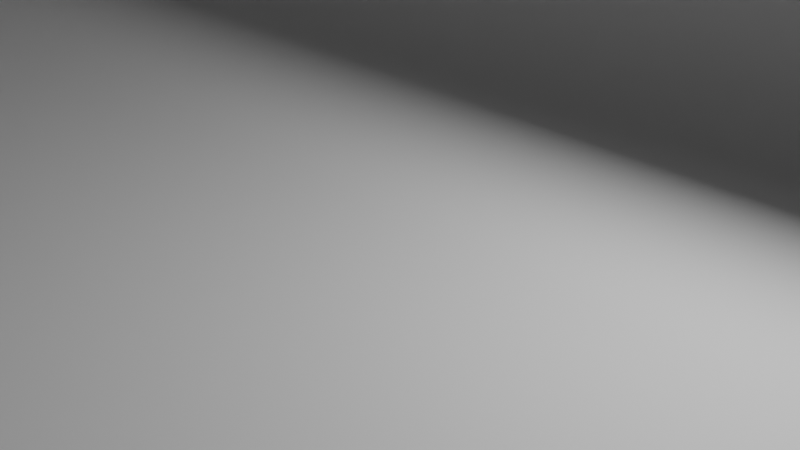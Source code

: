 # Source: CastleAlchemyLibrary.blend  (saved by Blender 2.80.75; exported with 4.5.12 LTS)
import bpy
from mathutils import Matrix  # noqa: F401  (used for matrix-valued properties, if any)

bpy.ops.wm.read_factory_settings(use_empty=True)
scene = bpy.context.scene
scene.name = 'Scene'

# ---- collections
col_collection = bpy.data.collections.new('Collection'); scene.collection.children.link(col_collection)

# ---- images (referenced by path relative to the original .blend; pixels are not part of the script)
import os
ASSET_DIR = os.environ.get("B2B_ASSET_DIR", "")  # directory of the original .blend (textures are referenced by path, not embedded)
HERE = os.path.dirname(os.path.abspath(__file__))  # packed textures are extracted next to this script under _unpacked/

def load_image(name, relpath, width, height, colorspace="sRGB"):
    """Load a texture the original file referenced (path relative to the .blend, or extracted next to this script)."""
    p = next((c for c in (os.path.join(HERE, relpath), os.path.join(ASSET_DIR, relpath)) if relpath and os.path.exists(c)), "")
    if p:
        img = bpy.data.images.load(p, check_existing=True)
        img.name = name
    else:  # same state as the original file: an image datablock whose file is absent (Cycles renders it pink)
        img = bpy.data.images.new(name, width, height)
        img.source = "FILE"
        img.filepath = "//" + (relpath or name)
    img.colorspace_settings.name = colorspace
    return img
img_diffuse_1_png = load_image('Diffuse_1.png', 'Diffuse_1.png', 1024, 1024, 'sRGB')
img_metallic_1_png = load_image('Metallic_1.png', 'Metallic_1.png', 1024, 1024, 'sRGB')
img_roughness_1_png = load_image('Roughness_1.png', 'Roughness_1.png', 1024, 1024, 'sRGB')
img_normal_1_png = load_image('Normal_1.png', 'Normal_1.png', 1024, 1024, 'sRGB')
img_metallic_0_png = load_image('Metallic_0.png', 'Metallic_0.png', 1024, 1024, 'sRGB')
img_normal_0_png = load_image('Normal_0.png', 'Normal_0.png', 1024, 1024, 'sRGB')
img_roughness_0_png = load_image('Roughness_0.png', 'Roughness_0.png', 1024, 1024, 'sRGB')
img_diffuse_2_png = load_image('Diffuse_2.png', 'Diffuse_2.png', 1024, 1024, 'sRGB')
img_metallic_2_png = load_image('Metallic_2.png', 'Metallic_2.png', 1024, 1024, 'sRGB')
img_normal_2_png = load_image('Normal_2.png', 'Normal_2.png', 1024, 1024, 'sRGB')
img_roughness_2_png = load_image('Roughness_2.png', 'Roughness_2.png', 1024, 1024, 'sRGB')
img_diffuse_3_png = load_image('Diffuse_3.png', 'Diffuse_3.png', 1024, 1024, 'sRGB')
img_metallic_3_png = load_image('Metallic_3.png', 'Metallic_3.png', 1024, 1024, 'sRGB')
img_normal_3_png = load_image('Normal_3.png', 'Normal_3.png', 1024, 1024, 'sRGB')
img_roughness_3_png = load_image('Roughness_3.png', 'Roughness_3.png', 1024, 1024, 'sRGB')

# ---- materials (node trees are filled in below, after node groups)
mat_material = bpy.data.materials.new('Material')
mat_material.alpha_threshold = 0.0
mat_material.line_color = (0.0, 0.0, 0.0, 1.0)
mat_stone_001 = bpy.data.materials.new('Stone.001')
mat_black_001 = bpy.data.materials.new('Black.001')
mat_shingles_001 = bpy.data.materials.new('Shingles.001')
mat_telescope_001 = bpy.data.materials.new('Telescope.001')
mat_wood_001 = bpy.data.materials.new('Wood.001')

# ---- node groups
ng_auto_smooth = bpy.data.node_groups.new('Auto Smooth', 'GeometryNodeTree')
_s = ng_auto_smooth.interface.new_socket(name='Geometry', in_out='OUTPUT', socket_type='NodeSocketGeometry')
_s = ng_auto_smooth.interface.new_socket(name='Geometry', in_out='INPUT', socket_type='NodeSocketGeometry')
_s = ng_auto_smooth.interface.new_socket(name='Angle', in_out='INPUT', socket_type='NodeSocketFloat')
_s.subtype = 'ANGLE'
_s.min_value = 0.0
_s.max_value = 3.142
ng_auto_smooth.is_modifier = True
_N = ng_auto_smooth.nodes; _L = ng_auto_smooth.links
n0 = _N.new('NodeGroupOutput'); n0.name = 'Group Output'; n0.location = (480, -100)
n1 = _N.new('NodeGroupInput'); n1.name = 'Group Input'; n1.location = (-420, -300)
n2 = _N.new('NodeGroupInput'); n2.name = 'Group Input.001'; n2.location = (-60, -100)
n3 = _N.new('GeometryNodeSetShadeSmooth'); n3.name = 'Set Shade Smooth'; n3.location = (120, -100)
n3.domain = 'EDGE'
n4 = _N.new('GeometryNodeSetShadeSmooth'); n4.name = 'Set Shade Smooth.001'; n4.location = (300, -100)
n5 = _N.new('GeometryNodeInputMeshEdgeAngle'); n5.name = 'Edge Angle'; n5.location = (-420, -220)
n6 = _N.new('GeometryNodeInputEdgeSmooth'); n6.name = 'Is Edge Smooth'; n6.location = (-60, -160)
n7 = _N.new('GeometryNodeInputShadeSmooth'); n7.name = 'Is Face Smooth'; n7.location = (-240, -340)
n8 = _N.new('FunctionNodeBooleanMath'); n8.name = 'Boolean Math'; n8.location = (-60, -220)
n9 = _N.new('FunctionNodeCompare'); n9.name = 'Compare'; n9.location = (-240, -180)
n9.operation = 'LESS_EQUAL'
_L.new(n5.outputs[0], n9.inputs[0])
_L.new(n4.outputs[0], n0.inputs[0])
_L.new(n1.outputs[1], n9.inputs[1])
_L.new(n9.outputs[0], n8.inputs[0])
_L.new(n7.outputs[0], n8.inputs[1])
_L.new(n2.outputs[0], n3.inputs[0])
_L.new(n6.outputs[0], n3.inputs[1])
_L.new(n3.outputs[0], n4.inputs[0])
_L.new(n8.outputs[0], n3.inputs[2])
n0.is_active_output = True

# ---- material node trees
mat_material.use_nodes = True; mat_material.node_tree.nodes.clear()
_N = mat_material.node_tree.nodes; _L = mat_material.node_tree.links
n0 = _N.new('ShaderNodeOutputMaterial'); n0.name = 'Material Output'; n0.location = (300, 300)
n1 = _N.new('ShaderNodeBsdfPrincipled'); n1.name = 'Principled BSDF'; n1.location = (10, 300)
n1.distribution = 'GGX'
n1.subsurface_method = 'BURLEY'
n1.inputs[2].default_value = 0.4
n1.inputs[3].default_value = 1.45
n1.inputs[27].default_value = (0.0, 0.0, 0.0, 1.0)
n1.inputs[28].default_value = 1.0
_L.new(n1.outputs[0], n0.inputs[0])
n0.is_active_output = True
mat_stone_001.use_nodes = True; mat_stone_001.node_tree.nodes.clear()
_N = mat_stone_001.node_tree.nodes; _L = mat_stone_001.node_tree.links
n0 = _N.new('ShaderNodeOutputMaterial'); n0.name = 'Material Output'; n0.location = (300, 300)
n1 = _N.new('ShaderNodeBsdfPrincipled'); n1.name = 'Principled BSDF'; n1.location = (10, 300)
n1.distribution = 'GGX'
n1.subsurface_method = 'BURLEY'
n1.inputs[3].default_value = 1.45
n1.inputs[13].default_value = 0.225
n1.inputs[27].default_value = (0.0, 0.0, 0.0, 1.0)
n1.inputs[28].default_value = 1.0
n2 = _N.new('ShaderNodeTexImage'); n2.name = 'Image Texture'; n2.location = (-418, 304)
n2.image = img_diffuse_1_png
n3 = _N.new('ShaderNodeTexImage'); n3.name = 'Image Texture.002'; n3.location = (-447, -349)
n3.image = img_metallic_1_png
n4 = _N.new('ShaderNodeTexImage'); n4.name = 'Image Texture.004'; n4.location = (-478, -1002)
n4.image = img_roughness_1_png
n5 = _N.new('ShaderNodeNormalMap'); n5.name = 'Normal Map'; n5.location = (-164, -560)
n6 = _N.new('ShaderNodeTexImage'); n6.name = 'Image Texture.003'; n6.location = (-603, -638)
n6.image = img_normal_1_png
_L.new(n1.outputs[0], n0.inputs[0])
_L.new(n2.outputs[0], n1.inputs[0])
_L.new(n3.outputs[0], n1.inputs[1])
_L.new(n6.outputs[0], n5.inputs[1])
_L.new(n5.outputs[0], n1.inputs[5])
_L.new(n4.outputs[0], n1.inputs[2])
n0.is_active_output = True
mat_black_001.use_nodes = True; mat_black_001.node_tree.nodes.clear()
_N = mat_black_001.node_tree.nodes; _L = mat_black_001.node_tree.links
n0 = _N.new('ShaderNodeOutputMaterial'); n0.name = 'Material Output'; n0.location = (300, 300)
n1 = _N.new('ShaderNodeBsdfPrincipled'); n1.name = 'Principled BSDF'; n1.location = (10, 300)
n1.distribution = 'GGX'
n1.subsurface_method = 'BURLEY'
n1.inputs[0].default_value = (0.0, 0.0, 0.0, 1.0)
n1.inputs[2].default_value = 1.0
n1.inputs[3].default_value = 1.45
n1.inputs[13].default_value = 0.0
n1.inputs[27].default_value = (0.0, 0.0, 0.0, 1.0)
n1.inputs[28].default_value = 1.0
_L.new(n1.outputs[0], n0.inputs[0])
n0.is_active_output = True
mat_shingles_001.use_nodes = True; mat_shingles_001.node_tree.nodes.clear()
_N = mat_shingles_001.node_tree.nodes; _L = mat_shingles_001.node_tree.links
n0 = _N.new('ShaderNodeOutputMaterial'); n0.name = 'Material Output'; n0.location = (300, 300)
n1 = _N.new('ShaderNodeTexImage'); n1.name = 'Image Texture.002'; n1.location = (-495, -211)
n1.image = img_metallic_0_png
n2 = _N.new('ShaderNodeTexImage'); n2.name = 'Image Texture.003'; n2.location = (-472, -538)
n2.image = img_normal_0_png
n3 = _N.new('ShaderNodeNormalMap'); n3.name = 'Normal Map'; n3.location = (-168, -409)
n4 = _N.new('ShaderNodeTexImage'); n4.name = 'Image Texture.004'; n4.location = (-663, -957)
n4.image = img_roughness_0_png
n5 = _N.new('ShaderNodeMix'); n5.name = 'Mix'; n5.location = (-265, -904)
n5.data_type = 'RGBA'
n5.blend_type = 'ADD'
n5.inputs[0].default_value = 0.7917
n5.inputs[7].default_value = (0.2032, 0.2032, 0.2032, 1.0)
n6 = _N.new('ShaderNodeBsdfPrincipled'); n6.name = 'Principled BSDF'; n6.location = (10, 300)
n6.distribution = 'GGX'
n6.subsurface_method = 'BURLEY'
n6.inputs[0].default_value = (0.07252, 0.004568, 0.0, 1.0)
n6.inputs[2].default_value = 1.0
n6.inputs[3].default_value = 1.45
n6.inputs[27].default_value = (0.0, 0.0, 0.0, 1.0)
n6.inputs[28].default_value = 1.0
_L.new(n6.outputs[0], n0.inputs[0])
_L.new(n1.outputs[0], n6.inputs[1])
_L.new(n2.outputs[0], n3.inputs[1])
_L.new(n3.outputs[0], n6.inputs[5])
_L.new(n4.outputs[0], n5.inputs[6])
n0.is_active_output = True
mat_telescope_001.use_nodes = True; mat_telescope_001.node_tree.nodes.clear()
_N = mat_telescope_001.node_tree.nodes; _L = mat_telescope_001.node_tree.links
n0 = _N.new('ShaderNodeOutputMaterial'); n0.name = 'Material Output'; n0.location = (300, 300)
n1 = _N.new('ShaderNodeBsdfPrincipled'); n1.name = 'Principled BSDF'; n1.location = (10, 300)
n1.distribution = 'GGX'
n1.subsurface_method = 'BURLEY'
n1.inputs[3].default_value = 1.45
n1.inputs[27].default_value = (0.0, 0.0, 0.0, 1.0)
n1.inputs[28].default_value = 1.0
n2 = _N.new('ShaderNodeTexImage'); n2.name = 'Image Texture'; n2.location = (-354, 329)
n2.image = img_diffuse_2_png
n3 = _N.new('ShaderNodeTexImage'); n3.name = 'Image Texture.001'; n3.location = (-347, 29)
n3.image = img_metallic_2_png
n4 = _N.new('ShaderNodeTexImage'); n4.name = 'Image Texture.002'; n4.location = (-360, -311)
n4.image = img_normal_2_png
n5 = _N.new('ShaderNodeTexImage'); n5.name = 'Image Texture.003'; n5.location = (-323, -622)
n5.image = img_roughness_2_png
n6 = _N.new('ShaderNodeNormalMap'); n6.name = 'Normal Map'; n6.location = (-76, -311)
_L.new(n1.outputs[0], n0.inputs[0])
_L.new(n2.outputs[0], n1.inputs[0])
_L.new(n3.outputs[0], n1.inputs[1])
_L.new(n4.outputs[0], n6.inputs[1])
_L.new(n6.outputs[0], n1.inputs[5])
_L.new(n5.outputs[0], n1.inputs[2])
n0.is_active_output = True
mat_wood_001.use_nodes = True; mat_wood_001.node_tree.nodes.clear()
_N = mat_wood_001.node_tree.nodes; _L = mat_wood_001.node_tree.links
n0 = _N.new('ShaderNodeOutputMaterial'); n0.name = 'Material Output'; n0.location = (300, 300)
n1 = _N.new('ShaderNodeTexImage'); n1.name = 'Image Texture'; n1.location = (-349, 324)
n1.image = img_diffuse_3_png
n2 = _N.new('ShaderNodeTexImage'); n2.name = 'Image Texture.001'; n2.location = (-349, 24)
n2.image = img_metallic_3_png
n3 = _N.new('ShaderNodeTexImage'); n3.name = 'Image Texture.002'; n3.location = (-383, -342)
n3.image = img_normal_3_png
n4 = _N.new('ShaderNodeTexImage'); n4.name = 'Image Texture.003'; n4.location = (-300, -742)
n4.image = img_roughness_3_png
n5 = _N.new('ShaderNodeBsdfPrincipled'); n5.name = 'Principled BSDF'; n5.location = (46, 300)
n5.distribution = 'GGX'
n5.subsurface_method = 'BURLEY'
n5.inputs[3].default_value = 1.45
n5.inputs[13].default_value = 0.2333
n5.inputs[27].default_value = (0.0, 0.0, 0.0, 1.0)
n5.inputs[28].default_value = 1.0
n6 = _N.new('ShaderNodeNormalMap'); n6.name = 'Normal Map'; n6.location = (-107, -357)
n6.hide = True
_L.new(n5.outputs[0], n0.inputs[0])
_L.new(n1.outputs[0], n5.inputs[0])
_L.new(n2.outputs[0], n5.inputs[1])
_L.new(n3.outputs[0], n6.inputs[1])
_L.new(n6.outputs[0], n5.inputs[5])
_L.new(n4.outputs[0], n5.inputs[2])
n0.is_active_output = True

# ---- world
world_world = bpy.data.worlds.new('World'); scene.world = world_world
world_world.use_nodes = True; world_world.node_tree.nodes.clear()
_N = world_world.node_tree.nodes; _L = world_world.node_tree.links
n0 = _N.new('ShaderNodeOutputWorld'); n0.name = 'World Output'; n0.location = (300, 300)
n1 = _N.new('ShaderNodeBackground'); n1.name = 'Background'; n1.location = (10, 300)
n1.inputs[0].default_value = (0.008231, 0.01004, 0.01336, 1.0)
_L.new(n1.outputs[0], n0.inputs[0])
n0.is_active_output = True
world_world.color = (0.05088, 0.05088, 0.05088)
world_world.use_sun_shadow = False
world_world.sun_shadow_jitter_overblur = 0.0

# ---- cameras
cam_camera = bpy.data.cameras.new('Camera')
cam_camera.clip_end = 100.0
cam_camera.ortho_scale = 7.314

# ---- lights
light_light = bpy.data.lights.new('Light', 'POINT')
light_light.transmission_factor = 0.0
light_light.energy = 1000.0
light_light.shadow_soft_size = 0.1
light_light.shadow_maximum_resolution = 0.006
light_light.use_absolute_resolution = True

# ---- meshes
me_cube = bpy.data.meshes.new('Cube')
me_cube.from_pydata([(1.0, 1.0, 1.0), (1.0, 1.0, -1.0), (1.0, -1.0, 1.0), (1.0, -1.0, -1.0), (-1.0, 1.0, 1.0), (-1.0, 1.0, -1.0), (-1.0, -1.0, 1.0), (-1.0, -1.0, -1.0)], [], [(0, 4, 6, 2), (3, 2, 6, 7), (7, 6, 4, 5), (5, 1, 3, 7), (1, 0, 2, 3), (5, 4, 0, 1)])
_uv = me_cube.uv_layers.new(name='UVMap')
_uv.uv.foreach_set('vector', [0.375, 0.0, 0.625, 0.0, 0.625, 0.25, 0.375, 0.25, 0.375, 0.25, 0.625, 0.25, 0.625, 0.5, 0.375, 0.5, 0.375, 0.5, 0.625, 0.5, 0.625, 0.75, 0.375, 0.75, 0.375, 0.75, 0.625, 0.75, 0.625, 1.0, 0.375, 1.0, 0.125, 0.5, 0.375, 0.5, 0.375, 0.75, 0.125, 0.75, 0.625, 0.5, 0.875, 0.5, 0.875, 0.75, 0.625, 0.75])
me_cube.materials.append(mat_material)
me_cube.use_remesh_preserve_volume = False
me_cube.use_remesh_preserve_attributes = False
me_cube.use_mirror_vertex_groups = False
me_cube.update()
me_plane = bpy.data.meshes.new('Plane')
me_plane.from_pydata([(-1.0, -1.0, 0.0), (1.0, -1.0, 0.0), (-1.0, 1.0, 0.0), (1.0, 1.0, 0.0), (-1.0, 0.6, 0.0), (-1.0, 0.2, 0.0), (-1.0, -0.2, 0.0), (-1.0, -0.6, 0.0), (1.0, -0.6, 0.0), (1.0, -0.2, 0.0), (1.0, 0.2, 0.0), (1.0, 0.6, 0.0), (-1.68, 0.2, 0.0), (-1.68, -0.2, 0.0), (-1.68, 0.6097, 0.0), (-1.68, -0.6097, 0.0), (-5.452, 0.6097, 0.0), (-5.452, -0.6097, 0.0), (-1.68, 0.2, 0.0), (-1.68, -0.2, 0.0), (-1.68, 0.6097, 0.0), (-1.68, -0.6097, 0.0), (-5.452, 0.6097, 0.0), (-1.68, -0.6097, 0.0), (-5.452, -0.6097, 0.0), (-1.68, 0.2, 0.0), (-1.68, -0.2, 0.0), (-1.68, 0.6097, 0.0), (-1.68, -0.6097, 0.0), (-5.452, 0.6097, 0.0), (-5.452, 0.6097, 0.0), (-5.452, -0.6097, 0.0), (-1.68, -0.6097, 0.0), (-5.452, -0.6097, 0.0), (-1.68, 0.2, 0.0), (-1.68, -0.2, 0.0), (-1.68, 0.6097, 0.0), (-1.68, -0.6097, 0.0), (-5.452, 0.6097, 0.0), (-1.0, -1.0, 0.4881), (1.0, -1.0, 0.4881), (-1.0, 1.0, 0.4881), (1.0, 1.0, 0.4881), (-1.0, 0.6, 0.4881), (-1.0, 0.2, 0.4881), (-1.0, -0.2, 0.4881), (-1.0, -0.6, 0.4881), (1.0, -0.6, 0.4881), (1.0, -0.2, 0.4881), (1.0, 0.2, 0.4881), (1.0, 0.6, 0.4881), (-1.68, 0.2, 0.4881), (-1.68, -0.2, 0.4881), (-5.452, 0.6097, 0.4881), (-5.452, -0.6097, 0.4881), (-1.68, -0.6097, 0.4881), (-5.452, -0.6097, 0.4881), (-1.68, 0.2, 0.4881), (-1.68, -0.2, 0.4881), (-1.68, 0.6097, 0.4881), (-1.68, -0.6097, 0.4881), (-5.452, 0.6097, 0.4881), (-0.6667, -1.0, 0.0), (-0.3333, -1.0, 0.0), (2.98e-08, -1.0, 0.0), (0.3333, -1.0, 0.0), (0.6667, -1.0, 0.0), (0.6667, 1.0, 0.0), (0.3333, 1.0, 0.0), (-2.98e-08, 1.0, 0.0), (-0.3333, 1.0, 0.0), (-0.6667, 1.0, 0.0), (0.6667, -0.6, 0.0), (0.3333, -0.6, 0.0), (-2.98e-08, -0.6, 0.0), (-0.3333, -0.6, 0.0), (-0.6667, -0.6, 0.0), (0.6667, -0.2, 0.0), (0.3333, -0.2, 0.0), (-2.98e-08, -0.2, 0.0), (-0.3333, -0.2, 0.0), (-0.6667, -0.2, 0.0), (0.6667, 0.2, 0.0), (0.3333, 0.2, 0.0), (-2.98e-08, 0.2, 0.0), (-0.3333, 0.2, 0.0), (-0.6667, 0.2, 0.0), (0.6667, 0.6, 0.0), (0.3333, 0.6, 0.0), (-2.98e-08, 0.6, 0.0), (-0.3333, 0.6, 0.0), (-0.6667, 0.6, 0.0), (-0.6667, -1.0, 0.4881), (-0.3333, -1.0, 0.4881), (2.98e-08, -1.0, 0.4881), (0.3333, -1.0, 0.4881), (0.6667, -1.0, 0.4881), (0.6667, 1.0, 0.4881), (0.3333, 1.0, 0.4881), (-2.98e-08, 1.0, 0.4881), (-0.3333, 1.0, 0.4881), (-0.6667, 1.0, 0.4881), (-1.0, 0.06667, 0.0), (-1.0, -0.06667, 0.0), (1.0, -0.06667, 0.0), (1.0, 0.06667, 0.0), (-1.68, 0.06667, 0.0), (-1.68, -0.06667, 0.0), (-1.68, 0.2032, 0.0), (-1.68, -0.2032, 0.0), (-5.452, 0.2032, 0.0), (-5.452, -0.2032, 0.0), (-5.452, 0.2032, 0.0), (-5.452, -0.2032, 0.0), (1.0, -0.06667, 0.4881), (1.0, 0.06667, 0.4881), (-5.452, 0.2032, 0.4881), (-5.452, -0.2032, 0.4881), (-0.6667, -0.06667, 0.0), (-0.6667, 0.06667, 0.0), (-0.3333, -0.06667, 0.0), (-0.3333, 0.06667, 0.0), (-2.98e-08, -0.06667, 0.0), (-2.98e-08, 0.06667, 0.0), (0.3333, -0.06667, 0.0), (0.3333, 0.06667, 0.0), (0.6667, -0.06667, 0.0), (0.6667, 0.06667, 0.0)], [], [(87, 11, 3, 67), (66, 1, 8, 72), (72, 8, 9, 77), (127, 105, 10, 82), (82, 10, 11, 87), (102, 5, 12, 106), (106, 12, 14, 108), (108, 14, 16, 110), (16, 14, 20, 22), (14, 12, 18, 20), (13, 15, 21, 19), (22, 20, 27, 29), (19, 21, 28, 26), (15, 17, 24, 23), (20, 18, 25, 27), (110, 16, 30, 112), (23, 24, 33, 32), (29, 27, 36, 38), (26, 28, 37, 35), (27, 25, 34, 36), (5, 4, 43, 44), (112, 30, 53, 116), (7, 6, 45, 46), (0, 7, 46, 39), (32, 33, 56, 55), (8, 1, 40, 47), (62, 0, 39, 92), (35, 37, 60, 58), (9, 8, 47, 48), (3, 11, 50, 42), (6, 13, 52, 45), (36, 34, 57, 59), (104, 9, 48, 114), (67, 3, 42, 97), (12, 5, 44, 51), (38, 36, 59, 61), (11, 10, 49, 50), (4, 2, 41, 43), (2, 71, 101, 41), (71, 70, 100, 101), (70, 69, 99, 100), (69, 68, 98, 99), (1, 66, 96, 40), (66, 65, 95, 96), (65, 64, 94, 95), (64, 63, 93, 94), (63, 62, 92, 93), (5, 86, 91, 4), (86, 85, 90, 91), (85, 84, 89, 90), (84, 83, 88, 89), (83, 82, 87, 88), (102, 119, 86, 5), (119, 121, 85, 86), (121, 123, 84, 85), (123, 125, 83, 84), (125, 127, 82, 83), (7, 76, 81, 6), (76, 75, 80, 81), (75, 74, 79, 80), (74, 73, 78, 79), (73, 72, 77, 78), (0, 62, 76, 7), (62, 63, 75, 76), (63, 64, 74, 75), (64, 65, 73, 74), (65, 66, 72, 73), (4, 91, 71, 2), (91, 90, 70, 71), (90, 89, 69, 70), (89, 88, 68, 69), (78, 77, 126, 124), (124, 126, 127, 125), (79, 78, 124, 122), (122, 124, 125, 123), (80, 79, 122, 120), (120, 122, 123, 121), (81, 80, 120, 118), (118, 120, 121, 119), (6, 81, 118, 103), (103, 118, 119, 102), (10, 105, 115, 49), (105, 104, 114, 115), (31, 113, 117, 54), (17, 111, 113, 31), (111, 110, 112, 113), (15, 109, 111, 17), (109, 108, 110, 111), (13, 107, 109, 15), (107, 106, 108, 109), (6, 103, 107, 13), (103, 102, 106, 107), (77, 9, 104, 126), (126, 104, 105, 127), (87, 67, 68, 88)])
_uv = me_plane.uv_layers.new(name='UVMap')
_uv.uv.foreach_set('vector', [0.8333, 0.8, 1.0, 0.8, 1.0, 1.0, 0.8333, 1.0, 0.8333, 0.0, 1.0, 0.0, 1.0, 0.2, 0.8333, 0.2, 0.8333, 0.2, 1.0, 0.2, 1.0, 0.4, 0.8333, 0.4, 0.8333, 0.5333, 1.0, 0.5333, 1.0, 0.6, 0.8333, 0.6, 0.8333, 0.6, 1.0, 0.6, 1.0, 0.8, 0.8333, 0.8, 0.0, 0.5333, 0.0, 0.6, 0.0, 0.6, 0.0, 0.5333, 0.0, 0.5333, 0.0, 0.6, 0.0, 0.6, 0.0, 0.5333, 0.0, 0.5333, 0.0, 0.6, 0.0, 0.6, 0.0, 0.5333, 0.0, 0.6, 0.0, 0.6, 0.0, 0.6, 0.0, 0.6, 0.0, 0.6, 0.0, 0.6, 0.0, 0.6, 0.0, 0.6, 0.0, 0.4, 0.0, 0.4, 0.0, 0.4, 0.0, 0.4, 0.0, 0.6, 0.0, 0.6, 0.0, 0.6, 0.0, 0.6, 0.0, 0.4, 0.0, 0.4, 0.0, 0.4, 0.0, 0.4, 0.0, 0.4, 0.0, 0.4, 0.0, 0.4, 0.0, 0.4, 0.0, 0.6, 0.0, 0.6, 0.0, 0.6, 0.0, 0.6, 0.0, 0.5333, 0.0, 0.6, 0.0, 0.6, 0.0, 0.5333, 0.0, 0.4, 0.0, 0.4, 0.0, 0.4, 0.0, 0.4, 0.0, 0.6, 0.0, 0.6, 0.0, 0.6, 0.0, 0.6, 0.0, 0.4, 0.0, 0.4, 0.0, 0.4, 0.0, 0.4, 0.0, 0.6, 0.0, 0.6, 0.0, 0.6, 0.0, 0.6, 0.0, 0.6, 0.0, 0.8, 0.0, 0.8, 0.0, 0.6, 0.0, 0.5333, 0.0, 0.6, 0.0, 0.6, 0.0, 0.5333, 0.0, 0.2, 0.0, 0.4, 0.0, 0.4, 0.0, 0.2, 0.0, 0.0, 0.0, 0.2, 0.0, 0.2, 0.0, 0.0, 0.0, 0.4, 0.0, 0.4, 0.0, 0.4, 0.0, 0.4, 1.0, 0.2, 1.0, 0.0, 1.0, 0.0, 1.0, 0.2, 0.1667, 0.0, 0.0, 0.0, 0.0, 0.0, 0.1667, 0.0, 0.0, 0.4, 0.0, 0.4, 0.0, 0.4, 0.0, 0.4, 1.0, 0.4, 1.0, 0.2, 1.0, 0.2, 1.0, 0.4, 1.0, 1.0, 1.0, 0.8, 1.0, 0.8, 1.0, 1.0, 0.0, 0.4, 0.0, 0.4, 0.0, 0.4, 0.0, 0.4, 0.0, 0.6, 0.0, 0.6, 0.0, 0.6, 0.0, 0.6, 1.0, 0.4667, 1.0, 0.4, 1.0, 0.4, 1.0, 0.4667, 0.8333, 1.0, 1.0, 1.0, 1.0, 1.0, 0.8333, 1.0, 0.0, 0.6, 0.0, 0.6, 0.0, 0.6, 0.0, 0.6, 0.0, 0.6, 0.0, 0.6, 0.0, 0.6, 0.0, 0.6, 1.0, 0.8, 1.0, 0.6, 1.0, 0.6, 1.0, 0.8, 0.0, 0.8, 0.0, 1.0, 0.0, 1.0, 0.0, 0.8, 0.0, 1.0, 0.1667, 1.0, 0.1667, 1.0, 0.0, 1.0, 0.1667, 1.0, 0.3333, 1.0, 0.3333, 1.0, 0.1667, 1.0, 0.3333, 1.0, 0.5, 1.0, 0.5, 1.0, 0.3333, 1.0, 0.5, 1.0, 0.6667, 1.0, 0.6667, 1.0, 0.5, 1.0, 1.0, 0.0, 0.8333, 0.0, 0.8333, 0.0, 1.0, 0.0, 0.8333, 0.0, 0.6667, 0.0, 0.6667, 0.0, 0.8333, 0.0, 0.6667, 0.0, 0.5, 0.0, 0.5, 0.0, 0.6667, 0.0, 0.5, 0.0, 0.3333, 0.0, 0.3333, 0.0, 0.5, 0.0, 0.3333, 0.0, 0.1667, 0.0, 0.1667, 0.0, 0.3333, 0.0, 0.0, 0.6, 0.1667, 0.6, 0.1667, 0.8, 0.0, 0.8, 0.1667, 0.6, 0.3333, 0.6, 0.3333, 0.8, 0.1667, 0.8, 0.3333, 0.6, 0.5, 0.6, 0.5, 0.8, 0.3333, 0.8, 0.5, 0.6, 0.6667, 0.6, 0.6667, 0.8, 0.5, 0.8, 0.6667, 0.6, 0.8333, 0.6, 0.8333, 0.8, 0.6667, 0.8, 0.0, 0.5333, 0.1667, 0.5333, 0.1667, 0.6, 0.0, 0.6, 0.1667, 0.5333, 0.3333, 0.5333, 0.3333, 0.6, 0.1667, 0.6, 0.3333, 0.5333, 0.5, 0.5333, 0.5, 0.6, 0.3333, 0.6, 0.5, 0.5333, 0.6667, 0.5333, 0.6667, 0.6, 0.5, 0.6, 0.6667, 0.5333, 0.8333, 0.5333, 0.8333, 0.6, 0.6667, 0.6, 0.0, 0.2, 0.1667, 0.2, 0.1667, 0.4, 0.0, 0.4, 0.1667, 0.2, 0.3333, 0.2, 0.3333, 0.4, 0.1667, 0.4, 0.3333, 0.2, 0.5, 0.2, 0.5, 0.4, 0.3333, 0.4, 0.5, 0.2, 0.6667, 0.2, 0.6667, 0.4, 0.5, 0.4, 0.6667, 0.2, 0.8333, 0.2, 0.8333, 0.4, 0.6667, 0.4, 0.0, 0.0, 0.1667, 0.0, 0.1667, 0.2, 0.0, 0.2, 0.1667, 0.0, 0.3333, 0.0, 0.3333, 0.2, 0.1667, 0.2, 0.3333, 0.0, 0.5, 0.0, 0.5, 0.2, 0.3333, 0.2, 0.5, 0.0, 0.6667, 0.0, 0.6667, 0.2, 0.5, 0.2, 0.6667, 0.0, 0.8333, 0.0, 0.8333, 0.2, 0.6667, 0.2, 0.0, 0.8, 0.1667, 0.8, 0.1667, 1.0, 0.0, 1.0, 0.1667, 0.8, 0.3333, 0.8, 0.3333, 1.0, 0.1667, 1.0, 0.3333, 0.8, 0.5, 0.8, 0.5, 1.0, 0.3333, 1.0, 0.5, 0.8, 0.6667, 0.8, 0.6667, 1.0, 0.5, 1.0, 0.6667, 0.4, 0.8333, 0.4, 0.8333, 0.4667, 0.6667, 0.4667, 0.6667, 0.4667, 0.8333, 0.4667, 0.8333, 0.5333, 0.6667, 0.5333, 0.5, 0.4, 0.6667, 0.4, 0.6667, 0.4667, 0.5, 0.4667, 0.5, 0.4667, 0.6667, 0.4667, 0.6667, 0.5333, 0.5, 0.5333, 0.3333, 0.4, 0.5, 0.4, 0.5, 0.4667, 0.3333, 0.4667, 0.3333, 0.4667, 0.5, 0.4667, 0.5, 0.5333, 0.3333, 0.5333, 0.1667, 0.4, 0.3333, 0.4, 0.3333, 0.4667, 0.1667, 0.4667, 0.1667, 0.4667, 0.3333, 0.4667, 0.3333, 0.5333, 0.1667, 0.5333, 0.0, 0.4, 0.1667, 0.4, 0.1667, 0.4667, 0.0, 0.4667, 0.0, 0.4667, 0.1667, 0.4667, 0.1667, 0.5333, 0.0, 0.5333, 1.0, 0.6, 1.0, 0.5333, 1.0, 0.5333, 1.0, 0.6, 1.0, 0.5333, 1.0, 0.4667, 1.0, 0.4667, 1.0, 0.5333, 0.0, 0.4, 0.0, 0.4667, 0.0, 0.4667, 0.0, 0.4, 0.0, 0.4, 0.0, 0.4667, 0.0, 0.4667, 0.0, 0.4, 0.0, 0.4667, 0.0, 0.5333, 0.0, 0.5333, 0.0, 0.4667, 0.0, 0.4, 0.0, 0.4333, 0.0, 0.4667, 0.0, 0.4, 0.0, 0.4333, 0.0, 0.5333, 0.0, 0.5333, 0.0, 0.4667, 0.0, 0.4, 0.0, 0.4667, 0.0, 0.4333, 0.0, 0.4, 0.0, 0.4667, 0.0, 0.5333, 0.0, 0.5333, 0.0, 0.4333, 0.0, 0.4, 0.0, 0.4667, 0.0, 0.4667, 0.0, 0.4, 0.0, 0.4667, 0.0, 0.5333, 0.0, 0.5333, 0.0, 0.4667, 0.8333, 0.4, 1.0, 0.4, 1.0, 0.4667, 0.8333, 0.4667, 0.8333, 0.4667, 1.0, 0.4667, 1.0, 0.5333, 0.8333, 0.5333, 0.8333, 0.8, 0.8333, 1.0, 0.6667, 1.0, 0.6667, 0.8])
me_plane.use_remesh_preserve_volume = False
me_plane.use_remesh_preserve_attributes = False
me_plane.use_mirror_vertex_groups = False
me_plane.update()
me_cube_001 = bpy.data.meshes.new('Cube.001')
me_cube_001.from_pydata([(-1.0, -1.0, -1.0), (-1.0, -1.0, 1.0), (-1.0, 1.0, -1.0), (-1.0, 1.0, 1.0), (1.0, -1.0, -1.0), (1.0, -1.0, 1.0), (1.0, 1.0, -1.0), (1.0, 1.0, 1.0)], [], [(0, 1, 3, 2), (2, 3, 7, 6), (6, 7, 5, 4), (4, 5, 1, 0), (2, 6, 4, 0), (7, 3, 1, 5)])
_uv = me_cube_001.uv_layers.new(name='UVMap')
_uv.uv.foreach_set('vector', [0.375, 0.0, 0.625, 0.0, 0.625, 0.25, 0.375, 0.25, 0.375, 0.25, 0.625, 0.25, 0.625, 0.5, 0.375, 0.5, 0.375, 0.5, 0.625, 0.5, 0.625, 0.75, 0.375, 0.75, 0.375, 0.75, 0.625, 0.75, 0.625, 1.0, 0.375, 1.0, 0.125, 0.5, 0.375, 0.5, 0.375, 0.75, 0.125, 0.75, 0.625, 0.5, 0.875, 0.5, 0.875, 0.75, 0.625, 0.75])
me_cube_001.use_remesh_preserve_volume = False
me_cube_001.use_remesh_preserve_attributes = False
me_cube_001.use_mirror_vertex_groups = False
me_cube_001.update()
me_plane_001 = bpy.data.meshes.new('Plane.001')
me_plane_001.from_pydata([(-3.458, -0.9015, 0.0), (1.0, -0.9015, 0.0), (-3.458, 0.9015, 0.0), (1.0, 0.9015, 0.0), (-3.458, 0.1815, 0.0), (-3.458, -0.1781, 0.0), (1.0, -0.2035, 0.0), (1.0, 0.2035, 0.0), (0.3975, -0.9015, 0.0), (0.3975, 0.9015, 0.0), (0.3975, -0.2035, 0.0), (0.3975, 0.2035, 0.0), (1.0, -0.2035, 0.3233), (1.0, 0.2035, 0.3233), (0.3975, -0.2035, 0.005088), (0.3975, 0.2035, 0.005088), (-3.458, 1.49e-08, 0.0), (1.0, 0.0, 0.0), (0.3975, 0.0, 0.0), (-2.954, 0.9015, 0.0), (-2.954, -0.1311, 0.0), (-2.954, 0.1311, 0.0), (-2.954, -0.9015, 0.0), (-2.954, 1.295e-08, 0.0), (1.0, -1.059, 0.0), (0.3975, -1.059, 0.0), (-2.954, -1.059, 0.0), (1.0, 1.082, 0.0), (0.3975, 1.082, 0.0), (-2.954, 1.082, 0.0), (1.164, -0.9015, 0.0), (1.164, 0.9015, 0.0), (1.164, -0.2035, 0.0), (1.164, 0.2035, 0.0), (1.164, 0.0, 0.0), (1.155, -0.2035, 0.0), (1.155, -0.2035, 0.3908), (1.164, 0.2035, 0.3852)], [], [(11, 7, 3, 9), (8, 1, 6, 10), (18, 17, 7, 11), (23, 18, 11, 21), (22, 8, 10, 20), (21, 11, 9, 19), (7, 11, 15, 13), (10, 6, 12, 14), (20, 10, 18, 23), (10, 6, 17, 18), (5, 20, 23, 16), (4, 21, 19, 2), (0, 22, 20, 5), (16, 23, 21, 4), (8, 22, 26, 25), (1, 8, 25, 24), (19, 9, 28, 29), (9, 3, 27, 28), (7, 17, 34, 33), (6, 1, 30, 32), (3, 7, 33, 31), (17, 6, 32, 34), (12, 6, 35, 36), (13, 37, 33, 7)])
me_plane_001.polygons.foreach_set('use_smooth', [1, 1, 1, 1, 1, 1, 1, 1, 1, 1, 1, 1, 1, 1, 1, 1, 1, 1, 1, 1, 1, 1, 1, 0])
_uv = me_plane_001.uv_layers.new(name='UVMap')
_uv.uv.foreach_set('vector', [0.8245, 0.6018, 1.0, 0.6018, 1.0, 1.0, 0.8245, 1.0, 0.8245, 0.0, 1.0, 0.0, 1.0, 0.3979, 0.8245, 0.3979, 0.8245, 0.4999, 1.0, 0.4999, 1.0, 0.6018, 0.8245, 0.6018, 0.1079, 0.4999, 0.8245, 0.4999, 0.8245, 0.6018, 0.1079, 0.6018, 0.1079, 0.0, 0.8245, 0.0, 0.8245, 0.3979, 0.1079, 0.3979, 0.1079, 0.6018, 0.8245, 0.6018, 0.8245, 1.0, 0.1079, 1.0, 1.0, 0.6018, 0.8245, 0.6018, 0.8245, 0.6018, 1.0, 0.6018, 0.8245, 0.3979, 1.0, 0.3979, 1.0, 0.3979, 0.8245, 0.3979, 0.1079, 0.3979, 0.8245, 0.3979, 0.8245, 0.4999, 0.1079, 0.4999, 0.8245, 0.3979, 1.0, 0.3979, 1.0, 0.4999, 0.8245, 0.4999, 0.0, 0.3979, 0.1079, 0.3979, 0.1079, 0.4999, 0.0, 0.4999, 0.0, 0.6018, 0.1079, 0.6018, 0.1079, 1.0, 0.0, 1.0, 0.0, 0.0, 0.1079, 0.0, 0.1079, 0.3979, 0.0, 0.3979, 0.0, 0.4999, 0.1079, 0.4999, 0.1079, 0.6018, 0.0, 0.6018, 0.8245, 0.0, 0.1079, 0.0, 0.1079, 0.0, 0.8245, 0.0, 1.0, 0.0, 0.8245, 0.0, 0.8245, 0.0, 1.0, 0.0, 0.1079, 1.0, 0.8245, 1.0, 0.8245, 1.0, 0.1079, 1.0, 0.8245, 1.0, 1.0, 1.0, 1.0, 1.0, 0.8245, 1.0, 1.0, 0.6018, 1.0, 0.4999, 1.0, 0.4999, 1.0, 0.6018, 1.0, 0.3979, 1.0, 0.0, 1.0, 0.0, 1.0, 0.3979, 1.0, 1.0, 1.0, 0.6018, 1.0, 0.6018, 1.0, 1.0, 1.0, 0.4999, 1.0, 0.3979, 1.0, 0.3979, 1.0, 0.4999, 1.0, 0.3979, 1.0, 0.3979, 1.0, 0.3979, 1.0, 0.3979, 0.0, 0.0, 0.0, 0.0, 0.0, 0.0, 0.0, 0.0])
me_plane_001.use_remesh_preserve_volume = False
me_plane_001.use_remesh_preserve_attributes = False
me_plane_001.use_mirror_vertex_groups = False
me_plane_001.update()
me_cube_003 = bpy.data.meshes.new('Cube.003')
me_cube_003.from_pydata([(-1.259, -0.6668, -1.191), (-1.259, -0.6668, 1.191), (-1.259, 0.6668, -1.191), (-1.259, 0.6668, 1.191), (1.259, -0.6668, -1.191), (1.259, -0.6668, 1.191), (1.259, 0.6668, -1.191), (1.259, 0.6668, 1.191)], [], [(0, 1, 3, 2), (2, 3, 7, 6), (6, 7, 5, 4), (4, 5, 1, 0), (2, 6, 4, 0), (7, 3, 1, 5)])
_uv = me_cube_003.uv_layers.new(name='UVMap')
_uv.uv.foreach_set('vector', [0.375, 0.0, 0.625, 0.0, 0.625, 0.25, 0.375, 0.25, 0.375, 0.25, 0.625, 0.25, 0.625, 0.5, 0.375, 0.5, 0.375, 0.5, 0.625, 0.5, 0.625, 0.75, 0.375, 0.75, 0.375, 0.75, 0.625, 0.75, 0.625, 1.0, 0.375, 1.0, 0.125, 0.5, 0.375, 0.5, 0.375, 0.75, 0.125, 0.75, 0.625, 0.5, 0.875, 0.5, 0.875, 0.75, 0.625, 0.75])
me_cube_003.use_remesh_preserve_volume = False
me_cube_003.use_remesh_preserve_attributes = False
me_cube_003.use_mirror_vertex_groups = False
me_cube_003.update()
me_cylinder_010 = bpy.data.meshes.new('Cylinder.010')
me_cylinder_010.from_pydata([(1.065, -0.5838, -0.5198), (1.065, -0.5838, 0.912), (1.065, -0.1419, -0.5198), (1.065, -0.1419, 0.912), (1.813, -0.5838, -0.5198), (1.813, -0.5838, 0.912), (1.813, -0.1419, -0.5198), (1.813, -0.1419, 0.912), (0.2753, -0.5838, -0.5198), (0.2753, -0.5838, 0.912), (0.2753, -0.1419, -0.5198), (0.2753, -0.1419, 0.912), (1.024, -0.5838, -0.5198), (1.024, -0.5838, 0.912), (1.024, -0.1419, -0.5198), (1.024, -0.1419, 0.912), (-0.5161, -0.5838, -0.5198), (-0.5161, -0.5838, 0.912), (-0.5161, -0.1419, -0.5198), (-0.5161, -0.1419, 0.912), (0.2325, -0.5838, -0.5198), (0.2325, -0.5838, 0.912), (0.2325, -0.1419, -0.5198), (0.2325, -0.1419, 0.912), (-1.292, -0.5838, -0.5198), (-1.292, -0.5838, 0.912), (-1.292, -0.1419, -0.5198), (-1.292, -0.1419, 0.912), (-0.5436, -0.5838, -0.5198), (-0.5436, -0.5838, 0.912), (-0.5436, -0.1419, -0.5198), (-0.5436, -0.1419, 0.912), (-2.084, -0.5838, -0.5198), (-2.084, -0.5838, 0.912), (-2.084, -0.1419, -0.5198), (-2.084, -0.1419, 0.912), (-1.335, -0.5838, -0.5198), (-1.335, -0.5838, 0.912), (-1.335, -0.1419, -0.5198), (-1.335, -0.1419, 0.912), (-2.088, -0.7368, 0.5226), (-2.088, -0.7368, 0.6741), (-2.088, 0.01106, 0.5226), (-2.088, 0.01106, 0.6741), (1.818, -0.7368, 0.5226), (1.818, -0.7368, 0.6741), (1.818, 0.01106, 0.5226), (1.818, 0.01106, 0.6741), (-2.088, -0.7368, -0.2784), (-2.088, -0.7368, -0.1269), (-2.088, 0.01106, -0.2784), (-2.088, 0.01106, -0.1269), (1.818, -0.7368, -0.2784), (1.818, -0.7368, -0.1269), (1.818, 0.01106, -0.2784), (1.818, 0.01106, -0.1269), (-1.908, -0.1017, 0.2421), (-1.908, -0.326, 0.2421), (-1.852, -0.1017, 0.2588), (-1.852, -0.326, 0.2588), (-1.739, -0.1017, 0.2588), (-1.739, -0.326, 0.2588), (-1.683, -0.1017, 0.2421), (-1.683, -0.326, 0.2421), (-1.739, -0.1017, 0.2254), (-1.739, -0.326, 0.2254), (-1.852, -0.1017, 0.2254), (-1.852, -0.326, 0.2254), (-1.875, 0.07653, 0.2421), (-1.835, 0.03688, 0.2588), (-1.756, -0.04241, 0.2588), (-1.716, -0.08206, 0.2421), (-1.756, -0.04241, 0.2254), (-1.835, 0.03688, 0.2254), (-1.706, 0.198, 0.2405), (-1.706, 0.142, 0.2572), (-1.706, 0.02982, 0.2572), (-1.706, -0.02625, 0.2405), (-1.706, 0.02982, 0.2238), (-1.706, 0.142, 0.2238), (-0.7801, 0.198, 0.2405), (-0.7801, 0.142, 0.2572), (-0.7801, 0.02982, 0.2572), (-0.7801, -0.02625, 0.2405), (-0.7801, 0.02982, 0.2238), (-0.7801, 0.142, 0.2238)], [], [(0, 1, 3, 2), (2, 3, 7, 6), (6, 7, 5, 4), (4, 5, 1, 0), (2, 6, 4, 0), (7, 3, 1, 5), (8, 9, 11, 10), (10, 11, 15, 14), (14, 15, 13, 12), (12, 13, 9, 8), (10, 14, 12, 8), (15, 11, 9, 13), (16, 17, 19, 18), (18, 19, 23, 22), (22, 23, 21, 20), (20, 21, 17, 16), (18, 22, 20, 16), (23, 19, 17, 21), (24, 25, 27, 26), (26, 27, 31, 30), (30, 31, 29, 28), (28, 29, 25, 24), (26, 30, 28, 24), (31, 27, 25, 29), (32, 33, 35, 34), (34, 35, 39, 38), (38, 39, 37, 36), (36, 37, 33, 32), (34, 38, 36, 32), (39, 35, 33, 37), (40, 41, 43, 42), (42, 43, 47, 46), (46, 47, 45, 44), (44, 45, 41, 40), (42, 46, 44, 40), (47, 43, 41, 45), (48, 49, 51, 50), (50, 51, 55, 54), (54, 55, 53, 52), (52, 53, 49, 48), (50, 54, 52, 48), (55, 51, 49, 53), (56, 57, 59, 58), (58, 59, 61, 60), (60, 61, 63, 62), (62, 63, 65, 64), (59, 57, 67, 65, 63, 61), (64, 65, 67, 66), (66, 67, 57, 56), (56, 58, 69, 68), (72, 73, 79, 78), (60, 62, 71, 70), (66, 56, 68, 73), (62, 64, 72, 71), (58, 60, 70, 69), (64, 66, 73, 72), (77, 78, 84, 83), (70, 71, 77, 76), (68, 69, 75, 74), (73, 68, 74, 79), (71, 72, 78, 77), (69, 70, 76, 75), (80, 81, 82, 83, 84, 85), (75, 76, 82, 81), (78, 79, 85, 84), (76, 77, 83, 82), (74, 75, 81, 80), (79, 74, 80, 85)])
me_cylinder_010.polygons.foreach_set('use_smooth', [True] * 68)
me_cylinder_010.polygons.foreach_set('material_index', [4, 4, 4, 4, 4, 4, 4, 4, 4, 4, 4, 4, 4, 4, 4, 4, 4, 4, 4, 4, 4, 4, 4, 4, 4, 4, 4, 4, 4, 4, 4, 4, 4, 4, 4, 4, 4, 4, 4, 4, 4, 4, 0, 0, 0, 0, 0, 0, 0, 0, 0, 0, 0, 0, 0, 0, 0, 0, 0, 0, 0, 0, 0, 0, 0, 0, 0, 0])
_uv = me_cylinder_010.uv_layers.new(name='UVMap')
_uv.uv.foreach_set('vector', [0.8058, 0.2689, 0.8058, 0.2827, 0.8025, 0.2827, 0.8025, 0.2689, 0.6932, 0.164, 0.6932, 0.1777, 0.6876, 0.1777, 0.6876, 0.164, 0.7147, 0.164, 0.7147, 0.1777, 0.7107, 0.1777, 0.7107, 0.164, 0.4172, 0.2844, 0.4172, 0.2982, 0.4099, 0.2982, 0.4099, 0.2844, 0.3433, 0.32, 0.3433, 0.3127, 0.3475, 0.3127, 0.3475, 0.32, 0.354, 0.2496, 0.354, 0.2424, 0.3582, 0.2424, 0.3582, 0.2496, 0.799, 0.2689, 0.799, 0.2827, 0.7957, 0.2827, 0.7957, 0.2689, 0.7048, 0.164, 0.7048, 0.1777, 0.6992, 0.1777, 0.6992, 0.164, 0.7846, 0.2689, 0.7846, 0.2827, 0.7806, 0.2827, 0.7806, 0.2689, 0.4744, 0.1069, 0.4744, 0.09309, 0.4816, 0.09309, 0.4816, 0.1069, 0.397, 0.1461, 0.397, 0.1533, 0.3928, 0.1533, 0.3928, 0.1461, 0.3884, 0.1533, 0.3884, 0.1461, 0.3926, 0.1461, 0.3926, 0.1533, 0.7922, 0.2689, 0.7922, 0.2827, 0.7889, 0.2827, 0.7889, 0.2689, 0.6817, 0.164, 0.6817, 0.1777, 0.6761, 0.1777, 0.6761, 0.164, 0.4371, 0.2818, 0.4371, 0.2956, 0.433, 0.2956, 0.433, 0.2818, 0.6687, 0.1777, 0.6687, 0.164, 0.6759, 0.164, 0.6759, 0.1777, 0.3432, 0.3127, 0.3432, 0.32, 0.3389, 0.32, 0.3389, 0.3127, 0.4631, 0.2825, 0.4631, 0.2753, 0.4674, 0.2753, 0.4674, 0.2825, 0.7956, 0.2689, 0.7956, 0.2827, 0.7923, 0.2827, 0.7923, 0.2689, 0.699, 0.164, 0.699, 0.1777, 0.6934, 0.1777, 0.6934, 0.164, 0.7888, 0.2689, 0.7888, 0.2827, 0.7847, 0.2827, 0.7847, 0.2689, 0.4688, 0.3768, 0.4688, 0.363, 0.476, 0.363, 0.476, 0.3768, 0.3344, 0.3127, 0.3344, 0.32, 0.3301, 0.32, 0.3301, 0.3127, 0.3971, 0.1533, 0.3971, 0.1461, 0.4014, 0.1461, 0.4014, 0.1533, 0.7991, 0.2827, 0.7991, 0.2689, 0.8024, 0.2689, 0.8024, 0.2827, 0.6874, 0.164, 0.6874, 0.1777, 0.6818, 0.1777, 0.6818, 0.164, 0.4855, 0.2667, 0.4855, 0.2805, 0.4815, 0.2805, 0.4815, 0.2667, 0.4174, 0.2982, 0.4174, 0.2844, 0.4246, 0.2844, 0.4246, 0.2982, 0.3388, 0.3127, 0.3388, 0.32, 0.3345, 0.32, 0.3345, 0.3127, 0.4587, 0.2825, 0.4587, 0.2753, 0.463, 0.2753, 0.463, 0.2825, 0.4485, 0.3737, 0.4471, 0.3737, 0.4471, 0.3681, 0.4485, 0.3681, 0.3662, 0.4006, 0.3647, 0.4006, 0.3647, 0.3713, 0.3662, 0.3713, 0.3161, 0.4415, 0.3175, 0.4415, 0.3175, 0.4483, 0.3161, 0.4483, 0.3452, 0.3515, 0.3467, 0.3515, 0.3467, 0.3891, 0.3452, 0.3891, 0.3425, 0.5768, 0.3425, 0.5392, 0.3497, 0.5392, 0.3497, 0.5768, 0.3497, 0.5005, 0.3497, 0.5381, 0.3425, 0.5381, 0.3425, 0.5005, 0.4149, 0.07658, 0.4134, 0.07658, 0.4134, 0.07099, 0.4149, 0.07099, 0.3467, 0.4194, 0.3452, 0.4194, 0.3452, 0.3901, 0.3467, 0.3901, 0.3794, 0.4439, 0.3809, 0.4439, 0.3809, 0.4507, 0.3794, 0.4507, 0.3555, 0.1456, 0.354, 0.1456, 0.354, 0.1079, 0.3555, 0.1079, 0.3425, 0.6156, 0.3425, 0.578, 0.3497, 0.578, 0.3497, 0.6156, 0.3425, 0.4993, 0.3425, 0.4617, 0.3497, 0.4617, 0.3497, 0.4993, 0.7182, 0.08887, 0.7203, 0.08887, 0.7203, 0.08941, 0.7182, 0.08941, 0.7182, 0.08941, 0.7203, 0.08941, 0.7203, 0.09049, 0.7182, 0.09049, 0.7182, 0.09049, 0.7203, 0.09049, 0.7203, 0.09103, 0.7182, 0.09103, 0.7163, 0.2807, 0.7184, 0.2807, 0.7184, 0.2812, 0.7163, 0.2812, 0.352, 0.1525, 0.3522, 0.152, 0.3523, 0.1525, 0.3523, 0.1536, 0.3522, 0.1542, 0.352, 0.1536, 0.7163, 0.2812, 0.7184, 0.2812, 0.7184, 0.2823, 0.7163, 0.2823, 0.7163, 0.2823, 0.7184, 0.2823, 0.7184, 0.2828, 0.7163, 0.2828, 0.7182, 0.08887, 0.7182, 0.08941, 0.7168, 0.08957, 0.7165, 0.08919, 0.7157, 0.2814, 0.715, 0.2821, 0.7139, 0.2809, 0.715, 0.2809, 0.7182, 0.09049, 0.7182, 0.09103, 0.718, 0.09072, 0.7176, 0.09034, 0.7163, 0.2823, 0.7163, 0.2828, 0.7146, 0.2825, 0.715, 0.2821, 0.7163, 0.2807, 0.7163, 0.2812, 0.7157, 0.2814, 0.7161, 0.281, 0.7182, 0.08941, 0.7182, 0.09049, 0.7176, 0.09034, 0.7168, 0.08957, 0.7163, 0.2812, 0.7163, 0.2823, 0.715, 0.2821, 0.7157, 0.2814, 0.7156, 0.2809, 0.715, 0.2809, 0.715, 0.272, 0.7156, 0.272, 0.7176, 0.09034, 0.718, 0.09072, 0.7175, 0.09081, 0.7169, 0.09081, 0.7165, 0.08919, 0.7168, 0.08957, 0.7158, 0.09081, 0.7153, 0.09081, 0.715, 0.2821, 0.7146, 0.2825, 0.7134, 0.2809, 0.7139, 0.2809, 0.7161, 0.281, 0.7157, 0.2814, 0.715, 0.2809, 0.7156, 0.2809, 0.7168, 0.08957, 0.7176, 0.09034, 0.7169, 0.09081, 0.7158, 0.09081, 0.3449, 0.351, 0.345, 0.3515, 0.345, 0.3525, 0.3449, 0.353, 0.3447, 0.3525, 0.3447, 0.3515, 0.7158, 0.09081, 0.7169, 0.09081, 0.7169, 0.09974, 0.7158, 0.09974, 0.715, 0.2809, 0.7139, 0.2809, 0.7139, 0.272, 0.715, 0.272, 0.7169, 0.09081, 0.7175, 0.09081, 0.7175, 0.09974, 0.7169, 0.09974, 0.7153, 0.09081, 0.7158, 0.09081, 0.7158, 0.09974, 0.7153, 0.09974, 0.7139, 0.2809, 0.7134, 0.2809, 0.7134, 0.272, 0.7139, 0.272])
me_cylinder_010.materials.append(mat_stone_001)
me_cylinder_010.materials.append(mat_black_001)
me_cylinder_010.materials.append(mat_shingles_001)
me_cylinder_010.materials.append(mat_telescope_001)
me_cylinder_010.materials.append(mat_wood_001)
me_cylinder_010.use_remesh_preserve_volume = False
me_cylinder_010.use_remesh_preserve_attributes = False
me_cylinder_010.use_mirror_vertex_groups = False
me_cylinder_010.update()
me_plane_003 = bpy.data.meshes.new('Plane.003')
me_plane_003.from_pydata([(-0.07991, 0.1201, 0.0), (-0.07991, -0.1201, 0.0), (-0.07991, 0.1201, 0.2262), (-0.07991, -0.1201, 0.2262), (-0.07991, 0.1093, 0.2644), (-0.07991, -0.1093, 0.2644), (-0.07991, 0.09009, 0.2995), (-0.07991, -0.09009, 0.2995), (-0.07991, 0.05754, 0.3307), (-0.07991, -0.05754, 0.3307), (-0.07991, 0.02202, 0.3557), (-0.07991, -0.02202, 0.3557), (-0.07991, 9.328e-09, 0.3649), (-0.07991, 0.1484, 0.0), (-0.07991, -0.1484, 0.0), (-0.07991, 0.1484, 0.2152), (-0.07991, -0.1484, 0.2152), (-0.07991, 0.138, 0.265), (-0.07991, -0.138, 0.265), (-0.07991, 0.1117, 0.3106), (-0.07991, -0.1117, 0.3106), (-0.07991, 0.07106, 0.3511), (-0.07991, -0.07106, 0.3511), (-0.07991, 0.02862, 0.3836), (-0.07991, -0.02862, 0.3836), (-0.07991, 8.975e-09, 0.3955), (0.01297, 0.1201, 0.0), (0.01297, 0.1201, 0.2262), (0.01297, -0.1201, 0.0), (0.01297, -0.1201, 0.2262), (0.01297, 0.1093, 0.2644), (0.01297, -0.1093, 0.2644), (0.01297, 0.09009, 0.2995), (0.01297, -0.09009, 0.2995), (0.01297, 0.05754, 0.3307), (0.01297, -0.05754, 0.3307), (0.01297, 0.02202, 0.3557), (0.01297, -0.02202, 0.3557), (0.01297, 9.328e-09, 0.3649), (0.01297, 0.1484, 0.0), (0.01297, 0.1484, 0.2152), (0.01297, -0.1484, 0.0), (0.01297, -0.1484, 0.2152), (0.01297, 0.138, 0.265), (0.01297, -0.138, 0.265), (0.01297, 0.1117, 0.3106), (0.01297, -0.1117, 0.3106), (0.01297, 0.07106, 0.3511), (0.01297, -0.07106, 0.3511), (0.01297, 0.02862, 0.3836), (0.01297, -0.02862, 0.3836), (0.01297, 8.975e-09, 0.3955)], [], [(12, 25, 23, 10), (3, 16, 14, 1), (10, 23, 21, 8), (7, 20, 18, 5), (4, 17, 15, 2), (11, 24, 22, 9), (8, 21, 19, 6), (5, 18, 16, 3), (11, 24, 25, 12), (2, 15, 13, 0), (9, 22, 20, 7), (6, 19, 17, 4), (38, 36, 49, 51), (29, 28, 41, 42), (36, 34, 47, 49), (33, 31, 44, 46), (30, 27, 40, 43), (37, 35, 48, 50), (34, 32, 45, 47), (31, 29, 42, 44), (37, 38, 51, 50), (27, 26, 39, 40), (35, 33, 46, 48), (32, 30, 43, 45), (9, 7, 33, 35), (25, 24, 50, 51), (2, 0, 26, 27), (16, 18, 44, 42), (10, 8, 34, 36), (23, 25, 51, 49), (3, 1, 28, 29), (17, 19, 45, 43), (11, 9, 35, 37), (4, 2, 27, 30), (18, 20, 46, 44), (11, 12, 38, 37), (5, 3, 29, 31), (19, 21, 47, 45), (12, 10, 36, 38), (6, 4, 30, 32), (20, 22, 48, 46), (13, 15, 40, 39), (1, 14, 41, 28), (7, 5, 31, 33), (21, 23, 49, 47), (14, 16, 42, 41), (8, 6, 32, 34), (22, 24, 50, 48), (0, 13, 39, 26), (15, 17, 43, 40)])
me_plane_003.polygons.foreach_set('use_smooth', [True] * 50)
_uv = me_plane_003.uv_layers.new(name='UVMap')
_uv.uv.foreach_set('vector', [0.0, 0.0, 0.0, 0.0, 0.0, 0.0, 0.0, 0.0, 0.0, 0.0, 0.0, 0.0, 0.0, 0.0, 0.0, 0.0, 0.0, 0.0, 0.0, 0.0, 0.0, 0.0, 0.0, 0.0, 0.0, 0.0, 0.0, 0.0, 0.0, 0.0, 0.0, 0.0, 0.0, 0.0, 0.0, 0.0, 0.0, 0.0, 0.0, 0.0, 0.0, 0.0, 0.0, 0.0, 0.0, 0.0, 0.0, 0.0, 0.0, 0.0, 0.0, 0.0, 0.0, 0.0, 0.0, 0.0, 0.0, 0.0, 0.0, 0.0, 0.0, 0.0, 0.0, 0.0, 0.0, 0.0, 0.0, 0.0, 0.0, 0.0, 0.0, 0.0, 0.0, 0.0, 0.0, 0.0, 0.0, 0.0, 0.0, 0.0, 0.0, 0.0, 0.0, 0.0, 0.0, 0.0, 0.0, 0.0, 0.0, 0.0, 0.0, 0.0, 0.0, 0.0, 0.0, 0.0, 0.0, 0.0, 0.0, 0.0, 0.0, 0.0, 0.0, 0.0, 0.0, 0.0, 0.0, 0.0, 0.0, 0.0, 0.0, 0.0, 0.0, 0.0, 0.0, 0.0, 0.0, 0.0, 0.0, 0.0, 0.0, 0.0, 0.0, 0.0, 0.0, 0.0, 0.0, 0.0, 0.0, 0.0, 0.0, 0.0, 0.0, 0.0, 0.0, 0.0, 0.0, 0.0, 0.0, 0.0, 0.0, 0.0, 0.0, 0.0, 0.0, 0.0, 0.0, 0.0, 0.0, 0.0, 0.0, 0.0, 0.0, 0.0, 0.0, 0.0, 0.0, 0.0, 0.0, 0.0, 0.0, 0.0, 0.0, 0.0, 0.0, 0.0, 0.0, 0.0, 0.0, 0.0, 0.0, 0.0, 0.0, 0.0, 0.0, 0.0, 0.0, 0.0, 0.0, 0.0, 0.0, 0.0, 0.0, 0.0, 0.0, 0.0, 0.0, 0.0, 0.0, 0.0, 0.0, 0.0, 0.0, 0.0, 0.0, 0.0, 0.0, 0.0, 0.0, 0.0, 0.0, 0.0, 0.0, 0.0, 0.0, 0.0, 0.0, 0.0, 0.0, 0.0, 0.0, 0.0, 0.0, 0.0, 0.0, 0.0, 0.0, 0.0, 0.0, 0.0, 0.0, 0.0, 0.0, 0.0, 0.0, 0.0, 0.0, 0.0, 0.0, 0.0, 0.0, 0.0, 0.0, 0.0, 0.0, 0.0, 0.0, 0.0, 0.0, 0.0, 0.0, 0.0, 0.0, 0.0, 0.0, 0.0, 0.0, 0.0, 0.0, 0.0, 0.0, 0.0, 0.0, 0.0, 0.0, 0.0, 0.0, 0.0, 0.0, 0.0, 0.0, 0.0, 0.0, 0.0, 0.0, 0.0, 0.0, 0.0, 0.0, 0.0, 0.0, 0.0, 0.0, 0.0, 0.0, 0.0, 0.0, 0.0, 0.0, 0.0, 0.0, 0.0, 0.0, 0.0, 0.0, 0.0, 0.0, 0.0, 0.0, 0.0, 0.0, 0.0, 0.0, 0.0, 0.0, 0.0, 0.0, 0.0, 0.0, 0.0, 0.0, 0.0, 0.0, 0.0, 0.0, 0.0, 0.0, 0.0, 0.0, 0.0, 0.0, 0.0, 0.0, 0.0, 0.0, 0.0, 0.0, 0.0, 0.0, 0.0, 0.0, 0.0, 0.0, 0.0, 0.0, 0.0, 0.0, 0.0, 0.0, 0.0, 0.0, 0.0, 0.0, 0.0, 0.0, 0.0, 0.0, 0.0, 0.0, 0.0, 0.0, 0.0, 0.0, 0.0, 0.0, 0.0, 0.0, 0.0, 0.0, 0.0, 0.0, 0.0, 0.0, 0.0, 0.0, 0.0, 0.0, 0.0, 0.0, 0.0, 0.0, 0.0, 0.0, 0.0, 0.0, 0.0, 0.0, 0.0, 0.0, 0.0, 0.0, 0.0, 0.0, 0.0, 0.0, 0.0, 0.0, 0.0, 0.0, 0.0, 0.0, 0.0, 0.0, 0.0, 0.0, 0.0, 0.0, 0.0, 0.0, 0.0, 0.0, 0.0, 0.0, 0.0, 0.0, 0.0, 0.0, 0.0, 0.0, 0.0])
me_plane_003.use_remesh_preserve_volume = False
me_plane_003.use_remesh_preserve_attributes = False
me_plane_003.use_mirror_vertex_groups = False
me_plane_003.update()
me_plane_005 = bpy.data.meshes.new('Plane.005')
me_plane_005.from_pydata([(5.744, -5.508e-14, -3.166e-06), (-9.955, 0.0, 1.987e-06), (5.744, 21.74, -4.204e-06), (-9.955, 21.74, 9.489e-07), (5.744, 5.853, -3.445e-06), (-9.955, 5.853, 1.707e-06), (8.248, 21.74, -4.094e-06), (8.248, 7.533, -3.409e-06), (26.36, -1.569e-14, -2.265e-06), (10.66, 3.939e-14, 2.888e-06), (26.36, 21.74, -3.303e-06), (10.66, 21.74, 1.85e-06), (26.36, 5.853, -2.544e-06), (10.66, 5.853, 2.609e-06), (5.744, 5.853, -0.4452), (5.744, -2.176e-08, -0.4452), (-9.955, -2.176e-08, -0.4452), (-9.955, 5.853, -0.4452), (-9.955, 21.74, -0.4452), (5.744, 21.74, -0.4452), (8.248, 21.74, -0.4452), (8.248, 7.533, -0.4452), (26.36, -2.176e-08, -0.4452), (26.36, 5.853, -0.4452), (10.66, -2.176e-08, -0.4452), (10.66, 21.74, -0.4452), (10.66, 5.853, -0.4452), (26.36, 21.74, -0.4452), (-9.955, 2.082e-06, 47.63), (-9.955, 21.74, 47.35), (-9.955, 5.853, 47.63), (26.36, 2.069e-06, 47.32), (26.36, 21.74, 47.35), (4.296, 2.082e-06, 47.63), (4.314, 21.76, 47.35), (4.296, 5.853, 47.63), (12.22, 2.098e-06, 47.32), (12.2, 21.75, 47.34), (-9.955, 12.22, 47.63), (4.296, 12.22, 47.32), (8.238, 21.76, 47.34), (8.244, 14.78, 47.32), (6.27, 21.76, 47.35), (6.27, 14.05, 47.32), (10.28, 14.15, 47.32), (26.36, 12.2, 47.32), (12.21, 12.22, 47.32), (26.36, 12.2, -2.848e-06), (10.21, 21.75, 47.36)], [], [(4, 2, 3, 5), (0, 4, 5, 1), (4, 7, 6, 2), (12, 10, 11, 13), (8, 12, 13, 9), (7, 13, 11, 6), (14, 17, 18, 19), (15, 16, 17, 14), (14, 19, 20, 21), (23, 26, 25, 27), (22, 24, 26, 23), (21, 20, 25, 26), (2, 6, 20, 19), (5, 3, 18, 17), (6, 11, 25, 20), (12, 8, 22, 23), (3, 2, 19, 18), (13, 7, 21, 26), (8, 9, 24, 22), (1, 5, 17, 16), (11, 10, 27, 25), (10, 12, 23, 27), (4, 0, 15, 14), (9, 13, 26, 24), (7, 4, 14, 21), (0, 1, 16, 15), (5, 1, 28, 30), (3, 5, 30, 38, 29), (47, 45, 32, 10), (30, 28, 33, 35), (38, 30, 35, 39), (45, 31, 36, 46), (29, 38, 39, 34), (42, 43, 41, 40), (34, 39, 43, 42), (32, 45, 46, 37), (8, 31, 45, 47), (37, 46, 44, 41, 40, 48), (3, 29, 34, 42, 40, 48, 37, 32, 10, 11, 6, 2)])
_uv = me_plane_005.uv_layers.new(name='UVMap')
_uv.uv.foreach_set('vector', [0.0, 0.2692, 0.0, 1.0, 1.0, 1.0, 1.0, 0.2692, 0.0, 0.0, 0.0, 0.2692, 1.0, 0.2692, 1.0, 0.0, 0.0, 0.2692, 0.0, 0.2692, 0.0, 1.0, 0.0, 1.0, 0.0, 0.2692, 0.0, 1.0, 1.0, 1.0, 1.0, 0.2692, 0.0, 0.0, 0.0, 0.2692, 1.0, 0.2692, 1.0, 0.0, 0.0, 0.2692, 1.0, 0.2692, 1.0, 1.0, 0.0, 1.0, 0.0, 0.2692, 1.0, 0.2692, 1.0, 1.0, 0.0, 1.0, 0.0, 0.0, 1.0, 0.0, 1.0, 0.2692, 0.0, 0.2692, 0.0, 0.2692, 0.0, 1.0, 0.0, 1.0, 0.0, 0.2692, 0.0, 0.2692, 1.0, 0.2692, 1.0, 1.0, 0.0, 1.0, 0.0, 0.0, 1.0, 0.0, 1.0, 0.2692, 0.0, 0.2692, 0.0, 0.2692, 0.0, 1.0, 1.0, 1.0, 1.0, 0.2692, 0.0, 1.0, 0.0, 1.0, 0.0, 1.0, 0.0, 1.0, 1.0, 0.2692, 1.0, 1.0, 1.0, 1.0, 1.0, 0.2692, 0.0, 1.0, 1.0, 1.0, 1.0, 1.0, 0.0, 1.0, 0.0, 0.2692, 0.0, 0.0, 0.0, 0.0, 0.0, 0.2692, 1.0, 1.0, 0.0, 1.0, 0.0, 1.0, 1.0, 1.0, 1.0, 0.2692, 0.0, 0.2692, 0.0, 0.2692, 1.0, 0.2692, 0.0, 0.0, 1.0, 0.0, 1.0, 0.0, 0.0, 0.0, 1.0, 0.0, 1.0, 0.2692, 1.0, 0.2692, 1.0, 0.0, 1.0, 1.0, 0.0, 1.0, 0.0, 1.0, 1.0, 1.0, 0.0, 1.0, 0.0, 0.2692, 0.0, 0.2692, 0.0, 1.0, 0.0, 0.2692, 0.0, 0.0, 0.0, 0.0, 0.0, 0.2692, 1.0, 0.0, 1.0, 0.2692, 1.0, 0.2692, 1.0, 0.0, 0.0, 0.2692, 0.0, 0.2692, 0.0, 0.2692, 0.0, 0.2692, 0.0, 0.0, 1.0, 0.0, 1.0, 0.0, 0.0, 0.0, 1.0, 0.2692, 1.0, 0.0, 1.0, 0.0, 1.0, 0.2692, 1.0, 1.0, 1.0, 0.2692, 1.0, 0.2692, 1.0, 0.5618, 1.0, 1.0, 0.0, 0.566, 1.0, 0.566, 1.0, 1.0, 0.0, 1.0, 1.0, 0.2692, 1.0, 0.0, 1.0, 0.0, 1.0, 0.2692, 1.0, 0.5618, 1.0, 0.2692, 1.0, 0.2692, 1.0, 0.5618, 1.0, 0.566, 1.0, 0.0, 1.0, 0.0, 1.0, 0.566, 1.0, 1.0, 1.0, 0.5618, 1.0, 0.5618, 1.0, 1.0, 1.0, 1.0, 1.0, 0.5618, 1.0, 0.5618, 1.0, 1.0, 1.0, 1.0, 1.0, 0.5618, 1.0, 0.5618, 1.0, 1.0, 1.0, 1.0, 1.0, 0.566, 1.0, 0.566, 1.0, 1.0, 0.0, 0.0, 1.0, 0.0, 1.0, 0.566, 0.0, 0.566, 1.0, 1.0, 1.0, 0.566, 0.0, 0.0, 1.0, 0.5618, 1.0, 1.0, 1.0, 1.0, 0.0, 0.0, 0.0, 0.0, 0.0, 0.0, 0.0, 0.0, 0.0, 0.0, 0.0, 0.0, 0.0, 0.0, 0.0, 0.0, 0.0, 0.0, 0.0, 0.0, 0.0, 0.0, 0.0, 0.0])
me_plane_005.use_remesh_preserve_volume = False
me_plane_005.use_remesh_preserve_attributes = False
me_plane_005.use_mirror_vertex_groups = False
me_plane_005.update()
me_plane_007 = bpy.data.meshes.new('Plane.007')
me_plane_007.from_pydata([(-9.955, -4.531e-07, -18.09), (34.57, -4.531e-07, -18.09), (-9.955, 9.621, -18.09), (34.57, 9.621, -18.09), (-9.955, 12.04, -3.957), (34.57, 12.04, -3.957), (-9.955, 14.15, 0.0648), (34.57, 14.15, 0.0648), (-9.955, 7.607, -2.512), (-9.955, 4.798, -6.999), (-9.955, 0.07012, -6.999), (-9.955, 7.607, 0.01752)], [], [(0, 1, 3, 2), (2, 3, 5, 4), (6, 4, 5, 7), (0, 2, 9, 10), (9, 2, 4, 8), (11, 8, 4, 6)])
_uv = me_plane_007.uv_layers.new(name='UVMap')
_uv.uv.foreach_set('vector', [0.0, 0.0, 1.0, 0.0, 1.0, 1.0, 0.0, 1.0, 0.0, 1.0, 1.0, 1.0, 1.0, 1.0, 0.0, 1.0, 0.5, 1.0, 0.0, 1.0, 1.0, 1.0, 0.5, 1.0, 0.0, 0.0, 0.0, 1.0, 0.0, 0.0, 0.0, 0.0, 0.0, 0.0, 0.0, 1.0, 0.0, 1.0, 0.0, 0.0, 0.0, 0.0, 0.0, 0.0, 0.0, 1.0, 0.5, 1.0])
me_plane_007.use_remesh_preserve_volume = False
me_plane_007.use_remesh_preserve_attributes = False
me_plane_007.use_mirror_vertex_groups = False
me_plane_007.update()
me_plane_008 = bpy.data.meshes.new('Plane.008')
me_plane_008.from_pydata([(-0.07991, 0.1445, 0.0), (-0.07991, -0.1418, 0.0), (-0.07991, 0.1445, 0.2262), (-0.07991, -0.1418, 0.2262), (-0.07991, 0.1336, 0.2644), (-0.07991, -0.1309, 0.2644), (-0.07991, 0.1144, 0.2995), (-0.07991, -0.1117, 0.2995), (-0.07991, 0.08186, 0.3307), (-0.07991, -0.07916, 0.3307), (-0.07991, 0.04634, 0.3557), (-0.07991, -0.04364, 0.3557), (-0.07991, 9.328e-09, 0.3649), (-0.07991, 0.1661, 0.0), (-0.07991, -0.1634, 0.0), (-0.07991, 0.1661, 0.2152), (-0.07991, -0.1634, 0.2152), (-0.07991, 0.1562, 0.265), (-0.07991, -0.1535, 0.265), (-0.07991, 0.136, 0.3106), (-0.07991, -0.1333, 0.3106), (-0.07991, 0.09538, 0.3511), (-0.07991, -0.09268, 0.3511), (-0.07991, 0.05295, 0.3836), (-0.07991, -0.05024, 0.3836), (-0.07991, 8.975e-09, 0.3955), (0.01297, 0.1445, 0.0), (0.01297, 0.1445, 0.2262), (0.01297, -0.1418, 0.0), (0.01297, -0.1418, 0.2262), (0.01297, 0.1336, 0.2644), (0.01297, -0.1309, 0.2644), (0.01297, 0.1144, 0.2995), (0.01297, -0.1117, 0.2995), (0.01297, 0.08186, 0.3307), (0.01297, -0.07916, 0.3307), (0.01297, 0.04634, 0.3557), (0.01297, -0.04364, 0.3557), (0.01297, 9.328e-09, 0.3649), (0.01297, 0.1661, 0.0), (0.01297, 0.1661, 0.2152), (0.01297, -0.1634, 0.0), (0.01297, -0.1634, 0.2152), (0.01297, 0.1562, 0.265), (0.01297, -0.1535, 0.265), (0.01297, 0.136, 0.3106), (0.01297, -0.1333, 0.3106), (0.01297, 0.09538, 0.3511), (0.01297, -0.09268, 0.3511), (0.01297, 0.05295, 0.3836), (0.01297, -0.05024, 0.3836), (0.01297, 8.975e-09, 0.3955)], [], [(12, 25, 23, 10), (3, 16, 14, 1), (10, 23, 21, 8), (7, 20, 18, 5), (4, 17, 15, 2), (11, 24, 22, 9), (8, 21, 19, 6), (5, 18, 16, 3), (11, 24, 25, 12), (2, 15, 13, 0), (9, 22, 20, 7), (6, 19, 17, 4), (38, 36, 49, 51), (29, 28, 41, 42), (36, 34, 47, 49), (33, 31, 44, 46), (30, 27, 40, 43), (37, 35, 48, 50), (34, 32, 45, 47), (31, 29, 42, 44), (37, 38, 51, 50), (27, 26, 39, 40), (35, 33, 46, 48), (32, 30, 43, 45), (9, 7, 33, 35), (25, 24, 50, 51), (2, 0, 26, 27), (16, 18, 44, 42), (10, 8, 34, 36), (23, 25, 51, 49), (3, 1, 28, 29), (17, 19, 45, 43), (11, 9, 35, 37), (4, 2, 27, 30), (18, 20, 46, 44), (11, 12, 38, 37), (5, 3, 29, 31), (19, 21, 47, 45), (12, 10, 36, 38), (6, 4, 30, 32), (20, 22, 48, 46), (13, 15, 40, 39), (1, 14, 41, 28), (7, 5, 31, 33), (21, 23, 49, 47), (14, 16, 42, 41), (8, 6, 32, 34), (22, 24, 50, 48), (0, 13, 39, 26), (15, 17, 43, 40)])
me_plane_008.polygons.foreach_set('use_smooth', [True] * 50)
_uv = me_plane_008.uv_layers.new(name='UVMap')
_uv.uv.foreach_set('vector', [0.0, 0.0, 0.0, 0.0, 0.0, 0.0, 0.0, 0.0, 0.0, 0.0, 0.0, 0.0, 0.0, 0.0, 0.0, 0.0, 0.0, 0.0, 0.0, 0.0, 0.0, 0.0, 0.0, 0.0, 0.0, 0.0, 0.0, 0.0, 0.0, 0.0, 0.0, 0.0, 0.0, 0.0, 0.0, 0.0, 0.0, 0.0, 0.0, 0.0, 0.0, 0.0, 0.0, 0.0, 0.0, 0.0, 0.0, 0.0, 0.0, 0.0, 0.0, 0.0, 0.0, 0.0, 0.0, 0.0, 0.0, 0.0, 0.0, 0.0, 0.0, 0.0, 0.0, 0.0, 0.0, 0.0, 0.0, 0.0, 0.0, 0.0, 0.0, 0.0, 0.0, 0.0, 0.0, 0.0, 0.0, 0.0, 0.0, 0.0, 0.0, 0.0, 0.0, 0.0, 0.0, 0.0, 0.0, 0.0, 0.0, 0.0, 0.0, 0.0, 0.0, 0.0, 0.0, 0.0, 0.0, 0.0, 0.0, 0.0, 0.0, 0.0, 0.0, 0.0, 0.0, 0.0, 0.0, 0.0, 0.0, 0.0, 0.0, 0.0, 0.0, 0.0, 0.0, 0.0, 0.0, 0.0, 0.0, 0.0, 0.0, 0.0, 0.0, 0.0, 0.0, 0.0, 0.0, 0.0, 0.0, 0.0, 0.0, 0.0, 0.0, 0.0, 0.0, 0.0, 0.0, 0.0, 0.0, 0.0, 0.0, 0.0, 0.0, 0.0, 0.0, 0.0, 0.0, 0.0, 0.0, 0.0, 0.0, 0.0, 0.0, 0.0, 0.0, 0.0, 0.0, 0.0, 0.0, 0.0, 0.0, 0.0, 0.0, 0.0, 0.0, 0.0, 0.0, 0.0, 0.0, 0.0, 0.0, 0.0, 0.0, 0.0, 0.0, 0.0, 0.0, 0.0, 0.0, 0.0, 0.0, 0.0, 0.0, 0.0, 0.0, 0.0, 0.0, 0.0, 0.0, 0.0, 0.0, 0.0, 0.0, 0.0, 0.0, 0.0, 0.0, 0.0, 0.0, 0.0, 0.0, 0.0, 0.0, 0.0, 0.0, 0.0, 0.0, 0.0, 0.0, 0.0, 0.0, 0.0, 0.0, 0.0, 0.0, 0.0, 0.0, 0.0, 0.0, 0.0, 0.0, 0.0, 0.0, 0.0, 0.0, 0.0, 0.0, 0.0, 0.0, 0.0, 0.0, 0.0, 0.0, 0.0, 0.0, 0.0, 0.0, 0.0, 0.0, 0.0, 0.0, 0.0, 0.0, 0.0, 0.0, 0.0, 0.0, 0.0, 0.0, 0.0, 0.0, 0.0, 0.0, 0.0, 0.0, 0.0, 0.0, 0.0, 0.0, 0.0, 0.0, 0.0, 0.0, 0.0, 0.0, 0.0, 0.0, 0.0, 0.0, 0.0, 0.0, 0.0, 0.0, 0.0, 0.0, 0.0, 0.0, 0.0, 0.0, 0.0, 0.0, 0.0, 0.0, 0.0, 0.0, 0.0, 0.0, 0.0, 0.0, 0.0, 0.0, 0.0, 0.0, 0.0, 0.0, 0.0, 0.0, 0.0, 0.0, 0.0, 0.0, 0.0, 0.0, 0.0, 0.0, 0.0, 0.0, 0.0, 0.0, 0.0, 0.0, 0.0, 0.0, 0.0, 0.0, 0.0, 0.0, 0.0, 0.0, 0.0, 0.0, 0.0, 0.0, 0.0, 0.0, 0.0, 0.0, 0.0, 0.0, 0.0, 0.0, 0.0, 0.0, 0.0, 0.0, 0.0, 0.0, 0.0, 0.0, 0.0, 0.0, 0.0, 0.0, 0.0, 0.0, 0.0, 0.0, 0.0, 0.0, 0.0, 0.0, 0.0, 0.0, 0.0, 0.0, 0.0, 0.0, 0.0, 0.0, 0.0, 0.0, 0.0, 0.0, 0.0, 0.0, 0.0, 0.0, 0.0, 0.0, 0.0, 0.0, 0.0, 0.0, 0.0, 0.0, 0.0, 0.0, 0.0, 0.0, 0.0, 0.0, 0.0, 0.0, 0.0, 0.0, 0.0, 0.0, 0.0, 0.0, 0.0, 0.0, 0.0, 0.0, 0.0, 0.0, 0.0, 0.0, 0.0, 0.0, 0.0])
me_plane_008.use_remesh_preserve_volume = False
me_plane_008.use_remesh_preserve_attributes = False
me_plane_008.use_mirror_vertex_groups = False
me_plane_008.update()
me_plane_010 = bpy.data.meshes.new('Plane.010')
me_plane_010.from_pydata([(-1.0, -1.0, 0.0), (15.0, -1.0, 0.0), (-1.0, 12.05, -4.782e-07), (15.0, 12.05, -4.782e-07), (-1.0, 13.23, 0.2864), (15.0, 13.23, 0.2864), (-1.0, 14.34, 1.83), (15.0, 14.34, 1.83), (-1.0, 14.87, 3.024), (15.0, 14.87, 3.024), (-1.0, -1.0, 8.21), (15.0, -1.0, 8.21), (-1.0, 12.05, 8.21), (15.0, 12.05, 8.21), (-1.0, 13.23, 7.923), (15.0, 13.23, 7.923), (-1.001, 14.34, 6.376), (15.0, 14.34, 6.377), (15.0, 14.91, 4.1), (-0.9963, 14.91, 4.104), (15.02, 14.72, 5.344), (-0.9758, 14.72, 5.345)], [], [(0, 1, 3, 2), (2, 3, 5, 4), (4, 5, 7, 6), (6, 7, 9, 8), (10, 11, 13, 12), (12, 13, 15, 14), (14, 15, 17, 16), (8, 9, 18, 19), (21, 20, 18, 19), (16, 17, 20, 21), (0, 2, 4, 6, 8, 19, 21, 16, 14, 12, 10)])
me_plane_010.polygons.foreach_set('use_smooth', [True] * 11)
_uv = me_plane_010.uv_layers.new(name='UVMap')
_uv.uv.foreach_set('vector', [0.0, 0.0, 1.0, 0.0, 1.0, 1.0, 0.0, 1.0, 0.0, 1.0, 1.0, 1.0, 1.0, 1.0, 0.0, 1.0, 0.0, 1.0, 1.0, 1.0, 1.0, 1.0, 0.0, 1.0, 0.0, 1.0, 1.0, 1.0, 1.0, 1.0, 0.0, 1.0, 0.0, 0.0, 1.0, 0.0, 1.0, 1.0, 0.0, 1.0, 0.0, 1.0, 1.0, 1.0, 1.0, 1.0, 0.0, 1.0, 0.0, 1.0, 1.0, 1.0, 1.0, 1.0, 0.0, 1.0, 0.0, 1.0, 1.0, 1.0, 1.0, 1.0, 0.0, 1.0, 0.0, 1.0, 1.0, 1.0, 1.0, 1.0, 0.0, 1.0, 0.0, 1.0, 1.0, 1.0, 1.0, 1.0, 0.0, 1.0, 0.0, 0.0, 0.0, 1.0, 0.0, 1.0, 0.0, 1.0, 0.0, 1.0, 0.0, 1.0, 0.0, 1.0, 0.0, 1.0, 0.0, 1.0, 0.0, 1.0, 0.0, 0.0])
me_plane_010.use_remesh_preserve_volume = False
me_plane_010.use_remesh_preserve_attributes = False
me_plane_010.use_mirror_vertex_groups = False
me_plane_010.update()

# ---- objects
ob_cube = bpy.data.objects.new('Cube', me_cube)
ob_light = bpy.data.objects.new('Light', light_light)
ob_camera = bpy.data.objects.new('Camera', cam_camera)
ob_plane = bpy.data.objects.new('Plane', me_plane)
ob_cube_001 = bpy.data.objects.new('Cube.001', me_cube_001)
ob_libraryfloor = bpy.data.objects.new('LibraryFloor', me_plane_001)
ob_cube_002 = bpy.data.objects.new('Cube.002', me_cube_003)
ob_cylinder_000 = bpy.data.objects.new('Cylinder.000', me_cylinder_010)
ob_arch = bpy.data.objects.new('Arch', me_plane_003)
ob_librarywall1_002 = bpy.data.objects.new('LibraryWall1.002', me_plane_005)
ob_alchemywallsandcieling = bpy.data.objects.new('AlchemyWallsAndCieling', me_plane_007)
ob_arch_001 = bpy.data.objects.new('Arch.001', me_plane_008)
ob_arch_002 = bpy.data.objects.new('Arch.002', me_plane_008)
ob_cube_003 = bpy.data.objects.new('Cube.003', me_cube_003)
ob_plane_002 = bpy.data.objects.new('Plane.002', me_plane_010)

# ---- transforms, parenting, visibility, modifiers, constraints
ob_cube.location = (0.0, -155.5, 1.003)
ob_cube.lock_rotations_4d = False
ob_cube.empty_display_type = 'ARROWS'
ob_cube.lineart.crease_threshold = 0.0
ob_light.location = (4.076, 1.005, 5.904)
ob_light.rotation_euler = (0.6503, 0.05522, 1.866)
ob_light.lock_rotations_4d = False
ob_light.empty_display_type = 'ARROWS'
ob_light.color = (0.0, 0.0, 0.0, 0.0)
ob_light.lineart.crease_threshold = 0.0
ob_camera.location = (7.359, -6.926, 4.958)
ob_camera.rotation_euler = (1.109, 0.0, 0.8149)
ob_camera.lock_rotations_4d = False
ob_camera.empty_display_type = 'ARROWS'
ob_camera.color = (0.0, 0.0, 0.0, 0.0)
ob_camera.display_type = 'WIRE'
ob_camera.lineart.crease_threshold = 0.0
ob_plane.location = (55.98, -155.5, 0.0)
ob_plane.scale = (37.0, 37.0, 37.0)
ob_plane.lineart.crease_threshold = 0.0
ob_cube_001.location = (-75.94, -155.5, 0.0)
ob_cube_001.scale = (43.36, 6.184, 3.01)
ob_cube_001.lineart.crease_threshold = 0.0
ob_libraryfloor.location = (0.0, 0.0, 0.0)
ob_libraryfloor.scale = (20.14, 20.14, 20.14)
ob_libraryfloor.lineart.crease_threshold = 0.0
_m = ob_libraryfloor.modifiers.new('Auto Smooth', 'NODES')
_m.node_group = ng_auto_smooth
_gi = [s.identifier for s in ng_auto_smooth.interface.items_tree if s.item_type == 'SOCKET' and s.in_out == 'INPUT']
_m[_gi[1]] = 0.5236  # Angle
ob_cube_002.location = (7.69, 0.0, 0.0)
ob_cube_002.scale = (0.2651, 6.119, 0.1423)
ob_cube_002.lineart.crease_threshold = 0.0
_m = ob_cube_002.modifiers.new('Array', 'ARRAY')
_m.count = 23
_m.constant_offset_displace = (0.0, 0.0, 0.0)
_m.relative_offset_displace = (1.0, 0.0, 1.0)
ob_cylinder_000.location = (22.81, -0.2181, 9.042)
ob_cylinder_000.rotation_euler = (0.0, 0.0, 4.712)
ob_cylinder_000.scale = (0.5993, 0.5993, 2.958)
ob_cylinder_000.lineart.crease_threshold = 0.0
_m = ob_cylinder_000.modifiers.new('Auto Smooth', 'NODES')
_m.node_group = ng_auto_smooth
_gi = [s.identifier for s in ng_auto_smooth.interface.items_tree if s.item_type == 'SOCKET' and s.in_out == 'INPUT']
_m[_gi[1]] = 0.6109  # Angle
ob_arch.location = (-24.1, 0.0, 0.0)
ob_arch.scale = (16.6, 20.14, 20.14)
ob_arch.lineart.crease_threshold = 0.0
_m = ob_arch.modifiers.new('Auto Smooth', 'NODES')
_m.node_group = ng_auto_smooth
_gi = [s.identifier for s in ng_auto_smooth.interface.items_tree if s.item_type == 'SOCKET' and s.in_out == 'INPUT']
_m[_gi[1]] = 0.5236  # Angle
ob_librarywall1_002.location = (-24.39, -8.202, -1.421e-13)
ob_librarywall1_002.rotation_euler = (1.571, -0.0, 1.571)
ob_librarywall1_002.lineart.crease_threshold = 0.0
ob_alchemywallsandcieling.location = (-59.33, 0.0, 0.0)
ob_alchemywallsandcieling.rotation_euler = (1.571, -0.0, 0.0)
ob_alchemywallsandcieling.scale = (1.0, 1.0, 0.5729)
ob_alchemywallsandcieling.lineart.crease_threshold = 0.0
_m = ob_alchemywallsandcieling.modifiers.new('Mirror', 'MIRROR')
_m.use_axis = (False, False, True)
ob_arch_001.location = (-68.87, 0.0, 0.0)
ob_arch_001.scale = (16.6, 25.3, 20.14)
ob_arch_001.lineart.crease_threshold = 0.0
_m = ob_arch_001.modifiers.new('Auto Smooth', 'NODES')
_m.node_group = ng_auto_smooth
_gi = [s.identifier for s in ng_auto_smooth.interface.items_tree if s.item_type == 'SOCKET' and s.in_out == 'INPUT']
_m[_gi[1]] = 0.5236  # Angle
ob_arch_002.location = (23.36, 0.0, 7.149)
ob_arch_002.scale = (16.6, 25.3, 20.14)
ob_arch_002.lineart.crease_threshold = 0.0
_m = ob_arch_002.modifiers.new('Auto Smooth', 'NODES')
_m.node_group = ng_auto_smooth
_gi = [s.identifier for s in ng_auto_smooth.interface.items_tree if s.item_type == 'SOCKET' and s.in_out == 'INPUT']
_m[_gi[1]] = 0.5236  # Angle
ob_cube_003.location = (-84.65, 0.0, -7.611)
ob_cube_003.scale = (0.2651, 6.119, 0.1423)
ob_cube_003.lineart.crease_threshold = 0.0
_m = ob_cube_003.modifiers.new('Array', 'ARRAY')
_m.count = 23
_m.constant_offset_displace = (0.0, 0.0, 0.0)
_m.relative_offset_displace = (1.0, 0.0, 1.0)
ob_plane_002.location = (-84.65, 3.798, -7.442)
ob_plane_002.rotation_euler = (1.571, -0.0, 0.0)
ob_plane_002.scale = (1.0, 1.0, 0.9208)
ob_plane_002.lineart.crease_threshold = 0.0
_m = ob_plane_002.modifiers.new('Auto Smooth', 'NODES')
_m.node_group = ng_auto_smooth
_gi = [s.identifier for s in ng_auto_smooth.interface.items_tree if s.item_type == 'SOCKET' and s.in_out == 'INPUT']
_m[_gi[1]] = 1.295  # Angle

# ---- collection membership
col_collection.objects.link(ob_cube)
col_collection.objects.link(ob_light)
col_collection.objects.link(ob_camera)
col_collection.objects.link(ob_plane)
col_collection.objects.link(ob_cube_001)
col_collection.objects.link(ob_libraryfloor)
col_collection.objects.link(ob_cube_002)
col_collection.objects.link(ob_cylinder_000)
col_collection.objects.link(ob_arch)
col_collection.objects.link(ob_librarywall1_002)
col_collection.objects.link(ob_alchemywallsandcieling)
col_collection.objects.link(ob_arch_001)
col_collection.objects.link(ob_arch_002)
col_collection.objects.link(ob_cube_003)
col_collection.objects.link(ob_plane_002)

# ---- scene / render settings (as saved in the file)
scene.camera = ob_camera
scene.frame_start = 1; scene.frame_end = 250; scene.frame_set(1)
scene.render.engine = 'CYCLES'
scene.cycles.use_denoising = False
scene.cycles.samples = 128
scene.cycles.sampling_pattern = 'TABULATED_SOBOL'
scene.cycles.use_adaptive_sampling = False
scene.cycles.use_light_tree = False
scene.view_settings.view_transform = 'Filmic'
bpy.context.view_layer.update()
